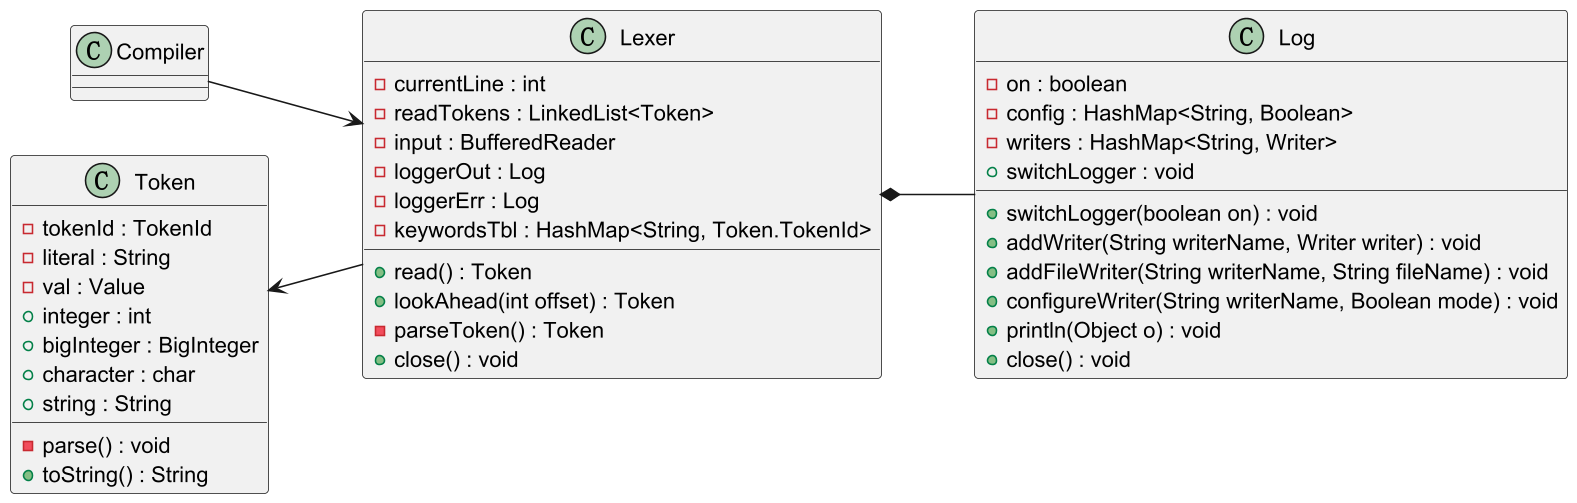

The diagram above was rendered by PlantUML. Its source (embedded in the PNG):
@startuml
left to right direction
class Compiler


class Lexer
Lexer : - currentLine : int
Lexer : - readTokens : LinkedList<Token>
Lexer : - input : BufferedReader
Lexer : - loggerOut : Log
Lexer : - loggerErr : Log
Lexer : - keywordsTbl : HashMap<String, Token.TokenId>
Lexer : + read() : Token
Lexer : + lookAhead(int offset) : Token
Lexer : - parseToken() : Token
Lexer : + close() : void


class Token
Token : - tokenId : TokenId
Token : - literal : String
Token : - val : Value
Token : + integer : int
Token : + bigInteger : BigInteger
Token : + character : char
Token : + string : String
Token : - parse() : void
Token : + toString() : String


class Log
Log : - on : boolean
Log : - config : HashMap<String, Boolean>
Log : - writers : HashMap<String, Writer>
Log : + switchLogger : void
Log : + switchLogger(boolean on) : void
Log : + addWriter(String writerName, Writer writer) : void
Log : + addFileWriter(String writerName, String fileName) : void
Log : + configureWriter(String writerName, Boolean mode) : void
Log : + println(Object o) : void
Log : + close() : void


' Relations.

Compiler --> Lexer

Lexer *-- Log
Token <-- Lexer

@enduml